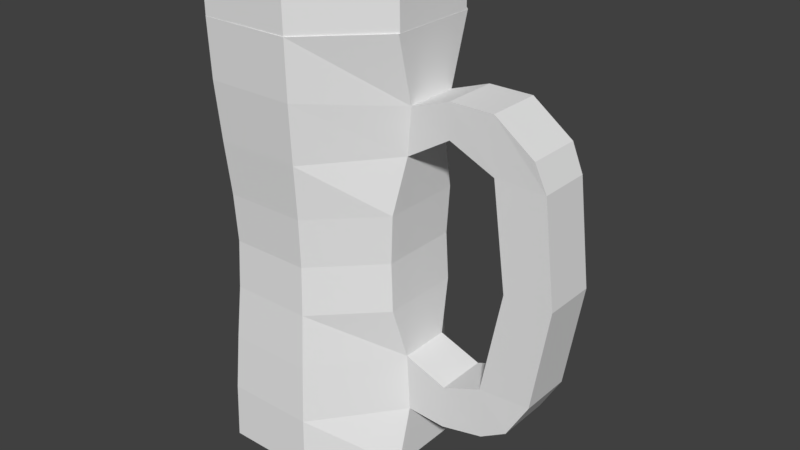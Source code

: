 # Source: beer.blend  (saved by Blender 2.78.0; exported with 4.5.12 LTS)
import bpy
from mathutils import Matrix  # noqa: F401  (used for matrix-valued properties, if any)

bpy.ops.wm.read_factory_settings(use_empty=True)
scene = bpy.context.scene
scene.name = 'Scene'

# ---- collections
col_collection_1 = bpy.data.collections.new('Collection 1'); scene.collection.children.link(col_collection_1)

# ---- materials (node trees are filled in below, after node groups)
mat_beer = bpy.data.materials.new('beer')
mat_beer.alpha_threshold = 0.0
mat_beer.use_transparent_shadow = False
mat_beer.diffuse_color = (0.8879, 0.4621, 0.001214, 1.0)
mat_beer.roughness = 0.5
mat_foam = bpy.data.materials.new('foam')
mat_foam.alpha_threshold = 0.0
mat_foam.use_transparent_shadow = False
mat_foam.roughness = 0.5
mat_beerglass = bpy.data.materials.new('beerglass')
mat_beerglass.alpha_threshold = 0.0
mat_beerglass.use_transparent_shadow = False
mat_beerglass.roughness = 0.5

# ---- material node trees

# ---- world
world_world = bpy.data.worlds.new('World'); scene.world = world_world
world_world.color = (0.05088, 0.05088, 0.05088)
world_world.use_sun_shadow = False
world_world.sun_shadow_jitter_overblur = 0.0
world_world.cycles.sampling_method = 'MANUAL'

# ---- meshes
me_cylinder = bpy.data.meshes.new('Cylinder')
me_cylinder.from_pydata([(0.2928, 0.9038, -0.8904), (0.2933, 0.9042, 1.019), (0.7559, 0.4368, -0.8908), (0.7559, 0.4386, 1.019), (0.7559, -0.1852, -0.8908), (0.7559, -0.187, 1.019), (0.2928, -0.6522, -0.8904), (0.2933, -0.6525, 1.019), (-0.3488, -0.6559, -0.8825), (-0.3488, -0.6559, 1.012), (-0.8067, -0.198, -0.8825), (-0.8067, -0.198, 1.012), (-0.8067, 0.4496, -0.8825), (-0.8067, 0.4496, 1.012), (-0.3488, 0.9075, -0.8825), (-0.3488, 0.9075, 1.012), (0.271, 0.8612, -0.7679), (0.2539, 0.8234, -0.4943), (0.2419, 0.7793, -0.2417), (0.2365, 0.7573, 0.0), (0.2419, 0.7793, 0.2417), (0.2542, 0.8234, 0.495), (0.2715, 0.861, 0.7677), (0.7008, 0.3006, 0.7182), (0.6631, 0.2915, 0.498), (0.6299, 0.389, 0.2387), (0.6065, 0.3874, 0.0), (0.6299, 0.389, -0.2387), (0.6627, 0.2917, -0.4958), (0.7002, 0.3022, -0.7642), (0.7008, -0.04902, 0.7182), (0.6631, -0.03989, 0.498), (0.6299, -0.1374, 0.2387), (0.6065, -0.1358, 0.0), (0.6299, -0.1374, -0.2387), (0.6627, -0.04009, -0.4958), (0.7002, -0.05054, -0.7642), (0.2715, -0.6093, 0.7677), (0.2542, -0.5718, 0.495), (0.2419, -0.5277, 0.2417), (0.2365, -0.5057, 0.0), (0.2419, -0.5277, -0.2417), (0.2539, -0.5718, -0.4943), (0.271, -0.6096, -0.7679), (-0.3278, -0.6052, 0.7582), (-0.3129, -0.5692, 0.5033), (-0.2956, -0.5274, 0.2514), (-0.2866, -0.5057, 0.0), (-0.2956, -0.5274, -0.2514), (-0.3129, -0.5692, -0.5033), (-0.3278, -0.6052, -0.7582), (-0.7561, -0.177, 0.7582), (-0.7201, -0.1621, 0.5033), (-0.6782, -0.1447, 0.2514), (-0.6565, -0.1358, 0.0), (-0.6782, -0.1447, -0.2514), (-0.7201, -0.1621, -0.5033), (-0.7561, -0.177, -0.7582), (-0.7561, 0.4286, 0.7582), (-0.7201, 0.4137, 0.5033), (-0.6782, 0.3964, 0.2514), (-0.6565, 0.3874, 0.0), (-0.6782, 0.3964, -0.2514), (-0.7201, 0.4137, -0.5033), (-0.7561, 0.4286, -0.7582), (-0.3278, 0.8569, 0.7582), (-0.3129, 0.8209, 0.5033), (-0.2956, 0.779, 0.2514), (-0.2866, 0.7573, 0.0), (-0.2956, 0.779, -0.2514), (-0.3129, 0.8209, -0.5033), (-0.3278, 0.8569, -0.7582), (0.7533, 0.4386, 1.145), (0.2907, 0.9042, 1.145), (0.7533, -0.187, 1.145), (0.2907, -0.6525, 1.145), (-0.3514, -0.6559, 1.138), (-0.8093, -0.198, 1.138), (-0.8093, 0.4496, 1.138), (-0.3514, 0.9075, 1.138), (0.8978, 0.4952, 1.0), (0.3515, 1.045, 1.0), (0.8978, -0.2436, 1.0), (0.3515, -0.7935, 1.0), (-0.4069, -0.7974, 0.9927), (-0.9478, -0.2566, 0.9927), (-0.9478, 0.5082, 0.9927), (-0.4069, 1.049, 0.9927), (0.8947, 0.4952, 1.145), (0.3484, 1.045, 1.145), (0.8947, -0.2436, 1.145), (0.3484, -0.7935, 1.145), (-0.41, -0.7974, 1.137), (-0.9508, -0.2566, 1.137), (-0.9508, 0.5082, 1.137), (-0.41, 1.049, 1.137)], [], [(22, 1, 3, 23), (23, 3, 5, 30), (30, 5, 7, 37), (37, 7, 9, 44), (44, 9, 11, 51), (51, 11, 13, 58), (15, 13, 86, 87), (58, 13, 15, 65), (65, 15, 1, 22), (0, 2, 4, 6, 8, 10, 12, 14), (14, 71, 16, 0), (71, 70, 17, 16), (70, 69, 18, 17), (69, 68, 19, 18), (68, 67, 20, 19), (67, 66, 21, 20), (66, 65, 22, 21), (12, 64, 71, 14), (64, 63, 70, 71), (63, 62, 69, 70), (62, 61, 68, 69), (61, 60, 67, 68), (60, 59, 66, 67), (59, 58, 65, 66), (10, 57, 64, 12), (57, 56, 63, 64), (56, 55, 62, 63), (55, 54, 61, 62), (54, 53, 60, 61), (53, 52, 59, 60), (52, 51, 58, 59), (8, 50, 57, 10), (50, 49, 56, 57), (49, 48, 55, 56), (48, 47, 54, 55), (47, 46, 53, 54), (46, 45, 52, 53), (45, 44, 51, 52), (6, 43, 50, 8), (43, 42, 49, 50), (42, 41, 48, 49), (41, 40, 47, 48), (40, 39, 46, 47), (39, 38, 45, 46), (38, 37, 44, 45), (4, 36, 43, 6), (36, 35, 42, 43), (35, 34, 41, 42), (34, 33, 40, 41), (33, 32, 39, 40), (32, 31, 38, 39), (31, 30, 37, 38), (2, 29, 36, 4), (28, 27, 34, 35), (27, 26, 33, 34), (26, 25, 32, 33), (25, 24, 31, 32), (0, 16, 29, 2), (16, 17, 28, 29), (17, 18, 27, 28), (18, 19, 26, 27), (19, 20, 25, 26), (20, 21, 24, 25), (21, 22, 23, 24), (24, 23, 30, 31), (29, 28, 35, 36), (72, 73, 79, 78, 77, 76, 75, 74), (5, 3, 80, 82), (74, 75, 91, 90), (72, 74, 90, 88), (9, 7, 83, 84), (73, 72, 88, 89), (79, 73, 89, 95), (13, 11, 85, 86), (86, 85, 93, 94), (84, 83, 91, 92), (87, 86, 94, 95), (82, 80, 88, 90), (85, 84, 92, 93), (81, 87, 95, 89), (80, 81, 89, 88), (83, 82, 90, 91), (75, 76, 92, 91), (11, 9, 84, 85), (76, 77, 93, 92), (77, 78, 94, 93), (7, 5, 82, 83), (1, 15, 87, 81), (3, 1, 81, 80), (78, 79, 95, 94)])
me_cylinder.polygons.foreach_set('material_index', [1, 1, 1, 1, 1, 1, 1, 1, 1, 0, 0, 0, 0, 0, 0, 0, 0, 0, 0, 0, 0, 0, 0, 0, 0, 0, 0, 0, 0, 0, 0, 0, 0, 0, 0, 0, 0, 0, 0, 0, 0, 0, 0, 0, 0, 0, 0, 0, 0, 0, 0, 0, 0, 0, 0, 0, 0, 0, 0, 0, 0, 0, 0, 0, 0, 0, 1, 1, 1, 1, 1, 1, 1, 1, 1, 1, 1, 1, 1, 1, 1, 1, 1, 1, 1, 1, 1, 1, 1, 1])
_uv = me_cylinder.uv_layers.new(name='UVMap')
_uv.uv.foreach_set('vector', [0.3113, 0.6615, 0.3202, 0.7087, 0.2244, 0.7066, 0.1961, 0.6502, 0.1961, 0.6502, 0.2244, 0.7066, 0.09576, 0.7066, 0.1241, 0.6502, 0.1241, 0.6502, 0.09576, 0.7066, 0.0, 0.7087, 0.008884, 0.6615, 0.4478, 0.9528, 0.4523, 1.0, 0.3202, 0.9986, 0.3245, 0.951, 0.4607, 0.6894, 0.465, 0.6418, 0.5594, 0.6401, 0.549, 0.6878, 0.8711, 0.3943, 0.8668, 0.3467, 1.0, 0.3467, 0.9957, 0.3943, 0.5002, 0.3201, 0.6334, 0.3201, 0.6454, 0.3467, 0.488, 0.3467, 0.6508, 0.3944, 0.6404, 0.3467, 0.7347, 0.3484, 0.739, 0.3959, 0.739, 0.3959, 0.7347, 0.3484, 0.8668, 0.3469, 0.8623, 0.3941, 0.3202, 0.5541, 0.3208, 0.4301, 0.4112, 0.3472, 0.5465, 0.3467, 0.6404, 0.4317, 0.6404, 0.5538, 0.5462, 0.6401, 0.413, 0.6401, 0.7348, 0.7053, 0.7391, 0.6817, 0.8623, 0.6836, 0.8668, 0.7068, 0.7391, 0.6817, 0.7422, 0.6336, 0.8588, 0.6318, 0.8623, 0.6836, 0.7422, 0.6336, 0.7457, 0.5859, 0.8562, 0.5841, 0.8588, 0.6318, 0.7457, 0.5859, 0.7475, 0.5385, 0.8551, 0.5384, 0.8562, 0.5841, 0.7475, 0.5385, 0.7457, 0.4912, 0.8562, 0.493, 0.8551, 0.5384, 0.7457, 0.4912, 0.7421, 0.4438, 0.8587, 0.4454, 0.8562, 0.493, 0.7421, 0.4438, 0.739, 0.3959, 0.8623, 0.3941, 0.8587, 0.4454, 0.6405, 0.7037, 0.6509, 0.6802, 0.7391, 0.6817, 0.7348, 0.7053, 0.6509, 0.6802, 0.6583, 0.6321, 0.7422, 0.6336, 0.7391, 0.6817, 0.6583, 0.6321, 0.6669, 0.5846, 0.7457, 0.5859, 0.7422, 0.6336, 0.6669, 0.5846, 0.6713, 0.5371, 0.7475, 0.5385, 0.7457, 0.5859, 0.6713, 0.5371, 0.6668, 0.4898, 0.7457, 0.4912, 0.7475, 0.5385, 0.6668, 0.4898, 0.6582, 0.4424, 0.7421, 0.4438, 0.7457, 0.4912, 0.6582, 0.4424, 0.6508, 0.3944, 0.739, 0.3959, 0.7421, 0.4438, 0.8668, 0.7037, 0.8711, 0.6801, 0.9957, 0.6801, 1.0, 0.7037, 0.8711, 0.6801, 0.8742, 0.632, 0.9926, 0.632, 0.9957, 0.6801, 0.8742, 0.632, 0.8777, 0.5843, 0.989, 0.5843, 0.9926, 0.632, 0.8777, 0.5843, 0.8796, 0.5369, 0.9872, 0.5369, 0.989, 0.5843, 0.8796, 0.5369, 0.8777, 0.4896, 0.989, 0.4896, 0.9872, 0.5369, 0.8777, 0.4896, 0.8742, 0.4422, 0.9926, 0.4422, 0.989, 0.4896, 0.8742, 0.4422, 0.8711, 0.3943, 0.9957, 0.3943, 0.9926, 0.4422, 0.465, 0.9988, 0.4607, 0.9752, 0.549, 0.9737, 0.5594, 0.9971, 0.4607, 0.9752, 0.4577, 0.927, 0.5416, 0.9256, 0.549, 0.9737, 0.4577, 0.927, 0.4541, 0.8794, 0.5329, 0.878, 0.5416, 0.9256, 0.4541, 0.8794, 0.4523, 0.8319, 0.5285, 0.8306, 0.5329, 0.878, 0.4523, 0.8319, 0.4541, 0.7846, 0.5329, 0.7832, 0.5285, 0.8306, 0.4541, 0.7846, 0.4577, 0.7373, 0.5416, 0.7358, 0.5329, 0.7832, 0.4577, 0.7373, 0.4607, 0.6894, 0.549, 0.6878, 0.5416, 0.7358, 0.4523, 0.6401, 0.4478, 0.6634, 0.3246, 0.6652, 0.3203, 0.6416, 0.4478, 0.6634, 0.4442, 0.7151, 0.3276, 0.7134, 0.3246, 0.6652, 0.4442, 0.7151, 0.4417, 0.7629, 0.3312, 0.761, 0.3276, 0.7134, 0.4417, 0.7629, 0.4406, 0.8085, 0.333, 0.8085, 0.3312, 0.761, 0.4406, 0.8085, 0.4417, 0.854, 0.3312, 0.8558, 0.333, 0.8085, 0.4417, 0.854, 0.4442, 0.9016, 0.3276, 0.9031, 0.3312, 0.8558, 0.4442, 0.9016, 0.4478, 0.9528, 0.3245, 0.951, 0.3276, 0.9031, 0.09613, 0.3467, 0.1238, 0.3708, 0.00883, 0.3721, 7.02e-05, 0.3489, 0.1238, 0.3708, 0.126, 0.4216, 0.01661, 0.4237, 0.00883, 0.3721, 0.126, 0.4216, 0.106, 0.4702, 0.02567, 0.4714, 0.01661, 0.4237, 0.106, 0.4702, 0.1063, 0.5153, 0.03021, 0.517, 0.02567, 0.4714, 0.1063, 0.5153, 0.106, 0.5602, 0.02567, 0.5625, 0.03021, 0.517, 0.106, 0.5602, 0.126, 0.6089, 0.01661, 0.6102, 0.02567, 0.5625, 0.126, 0.6089, 0.1241, 0.6502, 0.008884, 0.6615, 0.01661, 0.6102, 0.2241, 0.3467, 0.1964, 0.3708, 0.1238, 0.3708, 0.09613, 0.3467, 0.1942, 0.4216, 0.2142, 0.4702, 0.106, 0.4702, 0.126, 0.4216, 0.2142, 0.4702, 0.2139, 0.5153, 0.1063, 0.5153, 0.106, 0.4702, 0.2139, 0.5153, 0.2142, 0.5602, 0.106, 0.5602, 0.1063, 0.5153, 0.2142, 0.5602, 0.1942, 0.6089, 0.126, 0.6089, 0.106, 0.5602, 0.3201, 0.3489, 0.3114, 0.3721, 0.1964, 0.3708, 0.2241, 0.3467, 0.3114, 0.3721, 0.3036, 0.4237, 0.1942, 0.4216, 0.1964, 0.3708, 0.3036, 0.4237, 0.2945, 0.4714, 0.2142, 0.4702, 0.1942, 0.4216, 0.2945, 0.4714, 0.29, 0.517, 0.2139, 0.5153, 0.2142, 0.4702, 0.29, 0.517, 0.2945, 0.5625, 0.2142, 0.5602, 0.2139, 0.5153, 0.2945, 0.5625, 0.3036, 0.6102, 0.1942, 0.6089, 0.2142, 0.5602, 0.3036, 0.6102, 0.3113, 0.6615, 0.1961, 0.6502, 0.1942, 0.6089, 0.1942, 0.6089, 0.1961, 0.6502, 0.1241, 0.6502, 0.126, 0.6089, 0.1964, 0.3708, 0.1942, 0.4216, 0.126, 0.4216, 0.1238, 0.3708, 0.02933, 0.2364, 0.02889, 0.1127, 0.1218, 0.02667, 0.255, 0.02668, 0.3492, 0.113, 0.3492, 0.2351, 0.2553, 0.3202, 0.1203, 0.3198, 0.4987, 0.02694, 0.4077, 0.1103, 0.3788, 0.09896, 0.4863, 0.0004799, 0.1203, 0.3198, 0.2553, 0.3202, 0.2674, 0.3467, 0.108, 0.3462, 0.02933, 0.2364, 0.1203, 0.3198, 0.108, 0.3462, 0.0005233, 0.2477, 0.7276, 0.1117, 0.6337, 0.02653, 0.6457, 0.0, 0.7566, 0.1006, 0.02889, 0.1127, 0.02933, 0.2364, 0.0005233, 0.2477, 0.0, 0.1016, 0.1218, 0.02667, 0.02889, 0.1127, 0.0, 0.1016, 0.1097, 0.0, 0.6334, 0.3201, 0.7276, 0.2338, 0.7566, 0.2448, 0.6454, 0.3467, 0.8504, 0.0, 0.8504, 0.1442, 0.8206, 0.1442, 0.8206, 1.124e-08, 0.8504, 0.1445, 0.8504, 0.2875, 0.8206, 0.2872, 0.8206, 0.1442, 0.789, 0.1027, 0.7909, 0.0006413, 0.8206, 0.0, 0.8188, 0.1021, 0.7566, 0.2429, 0.7566, 0.1037, 0.7863, 0.1037, 0.7863, 0.2429, 0.5594, 0.7423, 0.5594, 0.6401, 0.5891, 0.6413, 0.5891, 0.7434, 0.7909, 0.2457, 0.789, 0.1027, 0.8188, 0.1021, 0.8206, 0.2451, 0.7566, 0.1037, 0.7593, 0.0, 0.789, 0.0, 0.7863, 0.1037, 0.7593, 0.3466, 0.7566, 0.2429, 0.7863, 0.2429, 0.789, 0.3466, 0.2553, 0.3202, 0.3492, 0.2351, 0.3783, 0.2461, 0.2674, 0.3467, 0.7276, 0.2338, 0.7276, 0.1117, 0.7566, 0.1006, 0.7566, 0.2448, 0.3492, 0.2351, 0.3492, 0.113, 0.3783, 0.102, 0.3783, 0.2461, 0.3492, 0.113, 0.255, 0.02668, 0.2671, 8.54e-07, 0.3783, 0.102, 0.6337, 0.02653, 0.4987, 0.02694, 0.4863, 0.0004799, 0.6457, 0.0, 0.4073, 0.234, 0.5002, 0.3201, 0.488, 0.3467, 0.3783, 0.2451, 0.4077, 0.1103, 0.4073, 0.234, 0.3783, 0.2451, 0.3788, 0.09896, 0.255, 0.02668, 0.1218, 0.02667, 0.1097, 0.0, 0.2671, 8.54e-07])
me_cylinder.materials.append(mat_beer)
me_cylinder.materials.append(mat_foam)
me_cylinder.use_remesh_preserve_volume = False
me_cylinder.use_remesh_preserve_attributes = False
me_cylinder.use_mirror_vertex_groups = False
me_cylinder.update()
me_cylinder_001 = bpy.data.meshes.new('Cylinder.001')
me_cylinder_001.from_pydata([(0.3577, 1.05, -1.0), (0.3577, 1.05, 1.0), (0.8989, 0.5085, -1.0), (0.8989, 0.5085, 1.0), (0.8989, -0.2569, -1.0), (0.8989, -0.2569, 1.0), (0.3577, -0.7981, -1.0), (0.3577, -0.7981, 1.0), (-0.4077, -0.7981, -1.0), (-0.4077, -0.7981, 1.0), (-0.9489, -0.2569, -1.0), (-0.9489, -0.2569, 1.0), (-0.9489, 0.5085, -1.0), (-0.9489, 0.5085, 1.0), (-0.4077, 1.05, -1.0), (-0.4077, 1.05, 1.0), (0.3515, 1.035, -0.7379), (0.336, 0.9973, -0.4717), (0.3189, 0.9562, -0.2247), (0.3106, 0.9362, 0.0), (0.3189, 0.9562, 0.2247), (0.336, 0.9973, 0.4717), (0.3515, 1.035, 0.7379), (0.8839, 0.3572, 0.6908), (0.8465, 0.3477, 0.4717), (0.8053, 0.4698, 0.2247), (0.7854, 0.4615, 0.0), (0.8053, 0.4698, -0.2247), (0.8465, 0.3477, -0.4717), (0.8839, 0.3572, -0.7379), (0.8839, -0.1056, 0.6908), (0.8465, -0.09609, 0.4717), (0.8053, -0.2181, 0.2247), (0.7854, -0.2099, 0.0), (0.8053, -0.2181, -0.2247), (0.8465, -0.09609, -0.4717), (0.8839, -0.1056, -0.7379), (0.3515, -0.7832, 0.7379), (0.336, -0.7457, 0.4717), (0.3189, -0.7045, 0.2247), (0.3106, -0.6846, 0.0), (0.3189, -0.7045, -0.2247), (0.336, -0.7457, -0.4717), (0.3515, -0.7832, -0.7379), (-0.4015, -0.7832, 0.7379), (-0.386, -0.7457, 0.4717), (-0.369, -0.7045, 0.2247), (-0.3607, -0.6846, 0.0), (-0.369, -0.7045, -0.2247), (-0.386, -0.7457, -0.4717), (-0.4015, -0.7832, -0.7379), (-0.934, -0.2507, 0.7379), (-0.8966, -0.2352, 0.4717), (-0.8554, -0.2181, 0.2247), (-0.8354, -0.2099, 0.0), (-0.8554, -0.2181, -0.2247), (-0.8966, -0.2352, -0.4717), (-0.934, -0.2507, -0.7379), (-0.934, 0.5023, 0.7379), (-0.8966, 0.4868, 0.4717), (-0.8554, 0.4698, 0.2247), (-0.8354, 0.4615, 0.0), (-0.8554, 0.4698, -0.2247), (-0.8966, 0.4868, -0.4717), (-0.934, 0.5023, -0.7379), (-0.4015, 1.035, 0.7379), (-0.386, 0.9973, 0.4717), (-0.369, 0.9562, 0.2247), (-0.3607, 0.9362, 0.0), (-0.369, 0.9562, -0.2247), (-0.386, 0.9973, -0.4717), (-0.4015, 1.035, -0.7379), (1.586, 0.3572, 0.7552), (1.603, 0.3477, 0.5009), (1.549, 0.3477, -0.4717), (1.586, 0.3572, -0.7012), (1.586, -0.1056, 0.7552), (1.603, -0.09609, 0.5009), (1.586, -0.1056, -0.7012), (1.924, 0.3572, 0.6186), (2.023, 0.3477, 0.4976), (1.809, 0.3572, -0.6259), (1.924, -0.1056, 0.6186), (2.023, -0.09609, 0.4976), (1.989, -0.09609, -0.4552), (1.809, -0.1056, -0.6259), (1.549, -0.09609, -0.4717), (1.989, 0.3477, -0.4552), (2.129, 0.3477, 0.02318), (1.723, 0.3477, 0.01848), (1.723, -0.09609, 0.01848), (2.129, -0.09609, 0.02318), (1.216, 0.3572, -0.7482), (1.216, -0.1056, -0.7482), (1.216, 0.3477, -0.547), (1.216, -0.09609, -0.547), (1.218, -0.1056, 0.7552), (1.218, 0.3572, 0.7552), (1.218, 0.3477, 0.5957), (1.218, -0.09609, 0.5957)], [], [(22, 1, 3, 23), (23, 3, 5, 30), (30, 5, 7, 37), (37, 7, 9, 44), (44, 9, 11, 51), (51, 11, 13, 58), (3, 1, 15, 13, 11, 9, 7, 5), (58, 13, 15, 65), (65, 15, 1, 22), (0, 2, 4, 6, 8, 10, 12, 14), (14, 71, 16, 0), (71, 70, 17, 16), (70, 69, 18, 17), (69, 68, 19, 18), (68, 67, 20, 19), (67, 66, 21, 20), (66, 65, 22, 21), (12, 64, 71, 14), (64, 63, 70, 71), (63, 62, 69, 70), (62, 61, 68, 69), (61, 60, 67, 68), (60, 59, 66, 67), (59, 58, 65, 66), (10, 57, 64, 12), (57, 56, 63, 64), (56, 55, 62, 63), (55, 54, 61, 62), (54, 53, 60, 61), (53, 52, 59, 60), (52, 51, 58, 59), (8, 50, 57, 10), (50, 49, 56, 57), (49, 48, 55, 56), (48, 47, 54, 55), (47, 46, 53, 54), (46, 45, 52, 53), (45, 44, 51, 52), (6, 43, 50, 8), (43, 42, 49, 50), (42, 41, 48, 49), (41, 40, 47, 48), (40, 39, 46, 47), (39, 38, 45, 46), (38, 37, 44, 45), (4, 36, 43, 6), (36, 35, 42, 43), (35, 34, 41, 42), (34, 33, 40, 41), (33, 32, 39, 40), (32, 31, 38, 39), (31, 30, 37, 38), (2, 29, 36, 4), (93, 92, 75, 78), (28, 27, 34, 35), (27, 26, 33, 34), (26, 25, 32, 33), (25, 24, 31, 32), (97, 96, 76, 72), (0, 16, 29, 2), (16, 17, 28, 29), (17, 18, 27, 28), (18, 19, 26, 27), (19, 20, 25, 26), (20, 21, 24, 25), (21, 22, 23, 24), (75, 74, 87, 81), (86, 78, 85, 84), (98, 97, 72, 73), (99, 98, 73, 77), (96, 99, 77, 76), (92, 94, 74, 75), (94, 95, 86, 74), (95, 93, 78, 86), (81, 87, 84, 85), (80, 79, 82, 83), (78, 75, 81, 85), (76, 77, 83, 82), (73, 72, 79, 80), (72, 76, 82, 79), (74, 86, 84, 87), (89, 88, 87, 74), (90, 89, 74, 86), (91, 90, 86, 84), (88, 91, 84, 87), (80, 83, 91, 88), (83, 77, 90, 91), (77, 73, 89, 90), (73, 80, 88, 89), (35, 36, 93, 95), (28, 35, 95, 94), (29, 28, 94, 92), (36, 29, 92, 93), (30, 31, 99, 96), (31, 24, 98, 99), (24, 23, 97, 98), (23, 30, 96, 97)])
_uv = me_cylinder_001.uv_layers.new(name='UVMap')
_uv.uv.foreach_set('vector', [0.3218, 0.3202, 0.3244, 0.3685, 0.2294, 0.3692, 0.2028, 0.3122, 0.2028, 0.3122, 0.2294, 0.3692, 0.09502, 0.3692, 0.1216, 0.3122, 0.1216, 0.3122, 0.09502, 0.3692, 0.0, 0.3685, 0.002619, 0.3202, 0.3827, 0.448, 0.3755, 0.4003, 0.5087, 0.3816, 0.5137, 0.4297, 0.5137, 0.4297, 0.5087, 0.3816, 0.603, 0.3685, 0.6065, 0.4168, 0.5527, 0.3203, 0.5538, 0.3685, 0.4194, 0.3685, 0.4205, 0.3203, 0.9308, 0.6093, 0.8358, 0.709, 0.7015, 0.709, 0.6065, 0.6093, 0.6065, 0.4683, 0.7015, 0.3685, 0.8358, 0.3685, 0.9308, 0.4683, 0.2821, 0.7181, 0.2786, 0.7663, 0.1843, 0.7532, 0.1893, 0.7052, 0.1893, 0.7052, 0.1843, 0.7532, 0.0511, 0.7345, 0.05827, 0.6868, 0.8774, 0.0, 0.9721, 0.09973, 0.9721, 0.2408, 0.8774, 0.3405, 0.7435, 0.3405, 0.6488, 0.2408, 0.6488, 0.09973, 0.7435, 4.394e-08, 0.2308, 0.3879, 0.2236, 0.4356, 0.09257, 0.4173, 0.09758, 0.3692, 0.2236, 0.4356, 0.2147, 0.4839, 0.08909, 0.4663, 0.09257, 0.4173, 0.2147, 0.4839, 0.206, 0.5286, 0.08632, 0.5118, 0.08909, 0.4663, 0.206, 0.5286, 0.1994, 0.5694, 0.08254, 0.553, 0.08632, 0.5118, 0.1994, 0.5694, 0.1956, 0.6106, 0.07588, 0.5939, 0.08254, 0.553, 0.1956, 0.6106, 0.1928, 0.6562, 0.06716, 0.6386, 0.07588, 0.5939, 0.1928, 0.6562, 0.1893, 0.7052, 0.05827, 0.6868, 0.06716, 0.6386, 0.4194, 6.59e-08, 0.4205, 0.04833, 0.327, 0.04926, 0.3244, 0.0009469, 0.4205, 0.04833, 0.4232, 0.09745, 0.3336, 0.09834, 0.327, 0.04926, 0.4232, 0.09745, 0.4262, 0.143, 0.3408, 0.1439, 0.3336, 0.09834, 0.4262, 0.143, 0.4277, 0.1845, 0.3443, 0.1853, 0.3408, 0.1439, 0.2821, 0.5809, 0.2803, 0.6224, 0.1956, 0.6106, 0.1994, 0.5694, 0.2803, 0.6224, 0.2817, 0.6685, 0.1928, 0.6562, 0.1956, 0.6106, 0.2817, 0.6685, 0.2821, 0.7181, 0.1893, 0.7052, 0.1928, 0.6562, 0.5538, 0.0, 0.5527, 0.04832, 0.4205, 0.04833, 0.4194, 6.59e-08, 0.5527, 0.04832, 0.55, 0.09745, 0.4232, 0.09745, 0.4205, 0.04833, 0.55, 0.09745, 0.547, 0.143, 0.4262, 0.143, 0.4232, 0.09745, 0.547, 0.143, 0.5456, 0.1845, 0.4277, 0.1845, 0.4262, 0.143, 0.5456, 0.1845, 0.547, 0.2258, 0.4262, 0.2258, 0.4277, 0.1845, 0.547, 0.2258, 0.55, 0.2713, 0.4232, 0.2713, 0.4262, 0.2258, 0.55, 0.2713, 0.5527, 0.3203, 0.4205, 0.3203, 0.4232, 0.2713, 0.6488, 0.0009468, 0.6462, 0.04926, 0.5527, 0.04832, 0.5538, 0.0, 0.6462, 0.04926, 0.6396, 0.09834, 0.55, 0.09745, 0.5527, 0.04832, 0.6396, 0.09834, 0.6324, 0.1439, 0.547, 0.143, 0.55, 0.09745, 0.6324, 0.1439, 0.6289, 0.1853, 0.5456, 0.1845, 0.547, 0.143, 0.5238, 0.5655, 0.52, 0.5242, 0.6047, 0.5124, 0.6065, 0.554, 0.52, 0.5242, 0.5172, 0.4787, 0.6061, 0.4663, 0.6047, 0.5124, 0.5172, 0.4787, 0.5137, 0.4297, 0.6065, 0.4168, 0.6061, 0.4663, 0.422, 0.7656, 0.417, 0.7176, 0.548, 0.6992, 0.5552, 0.747, 0.417, 0.7176, 0.4135, 0.6686, 0.5391, 0.651, 0.548, 0.6992, 0.4135, 0.6686, 0.4107, 0.6231, 0.5304, 0.6063, 0.5391, 0.651, 0.4107, 0.6231, 0.407, 0.5818, 0.5238, 0.5655, 0.5304, 0.6063, 0.407, 0.5818, 0.4003, 0.541, 0.52, 0.5242, 0.5238, 0.5655, 0.4003, 0.541, 0.3916, 0.4963, 0.5172, 0.4787, 0.52, 0.5242, 0.3916, 0.4963, 0.3827, 0.448, 0.5137, 0.4297, 0.5172, 0.4787, 0.09502, 0.0006848, 0.1216, 0.04897, 0.002619, 0.04829, 2.093e-08, 0.0, 0.1216, 0.04897, 0.1232, 0.09798, 0.00919, 0.09733, 0.002619, 0.04829, 0.1232, 0.09798, 0.1018, 0.1434, 0.01642, 0.1428, 0.00919, 0.09733, 0.3262, 0.635, 0.3244, 0.5935, 0.407, 0.5818, 0.4107, 0.6231, 0.1033, 0.1848, 0.1018, 0.2262, 0.01642, 0.2256, 0.01993, 0.1842, 0.1018, 0.2262, 0.1232, 0.2718, 0.00919, 0.2712, 0.01642, 0.2256, 0.1232, 0.2718, 0.1216, 0.3122, 0.002619, 0.3202, 0.00919, 0.2712, 0.2294, 0.0006848, 0.2028, 0.04897, 0.1216, 0.04897, 0.09502, 0.0006848, 0.4057, 0.912, 0.3244, 0.912, 0.3244, 0.8433, 0.4057, 0.8433, 0.2012, 0.09798, 0.2226, 0.1434, 0.1018, 0.1434, 0.1232, 0.09798, 0.2226, 0.1434, 0.2211, 0.1848, 0.1033, 0.1848, 0.1018, 0.1434, 0.2211, 0.1848, 0.2226, 0.2262, 0.1018, 0.2262, 0.1033, 0.1848, 0.2226, 0.2262, 0.2012, 0.2718, 0.1232, 0.2718, 0.1018, 0.2262, 0.08126, 0.8968, 1.57e-08, 0.8968, 4.317e-08, 0.829, 0.08126, 0.829, 0.3244, 1.098e-08, 0.3218, 0.04829, 0.2028, 0.04897, 0.2294, 0.0006848, 0.3218, 0.04829, 0.3152, 0.09733, 0.2012, 0.09798, 0.2028, 0.04897, 0.3152, 0.09733, 0.308, 0.1428, 0.2226, 0.1434, 0.2012, 0.09798, 0.08632, 0.5118, 0.08254, 0.553, 0.0, 0.5414, 0.001746, 0.4998, 0.3045, 0.1842, 0.308, 0.2256, 0.2226, 0.2262, 0.2211, 0.1848, 0.308, 0.2256, 0.3152, 0.2712, 0.2012, 0.2718, 0.2226, 0.2262, 0.3152, 0.2712, 0.3218, 0.3202, 0.2028, 0.3122, 0.2012, 0.2718, 0.7018, 0.7177, 0.7084, 0.76, 0.6311, 0.763, 0.6627, 0.7316, 0.2848, 0.8474, 0.2444, 0.8411, 0.2571, 0.7999, 0.2866, 0.7663, 0.7664, 0.9567, 0.7664, 0.9861, 0.7018, 0.9861, 0.6988, 0.9392, 0.2371, 0.8355, 0.1592, 0.8355, 0.1592, 0.7663, 0.2371, 0.7663, 0.9179, 0.7363, 0.9347, 0.7599, 0.8904, 0.8162, 0.8661, 0.7768, 0.7667, 0.709, 0.7667, 0.7461, 0.7084, 0.76, 0.7018, 0.7177, 0.4836, 0.9076, 0.4057, 0.9076, 0.4057, 0.8466, 0.4836, 0.8466, 0.2724, 0.9089, 0.2371, 0.9094, 0.2444, 0.8411, 0.2848, 0.8474, 0.3244, 0.8013, 0.3261, 0.7656, 0.404, 0.7656, 0.4057, 0.8013, 0.4853, 0.7878, 0.4836, 0.7656, 0.5649, 0.7656, 0.5632, 0.7878, 0.4057, 0.8433, 0.3244, 0.8433, 0.3244, 0.8013, 0.4057, 0.8013, 0.8661, 0.7768, 0.8904, 0.8162, 0.8316, 0.8629, 0.8329, 0.8341, 0.6988, 0.9392, 0.7018, 0.9861, 0.6425, 0.9609, 0.6252, 0.9386, 0.08126, 0.829, 4.317e-08, 0.829, 0.0, 0.7663, 0.08126, 0.7663, 0.4836, 0.8466, 0.4057, 0.8466, 0.4057, 0.7656, 0.4836, 0.7656, 0.6778, 0.8503, 0.6065, 0.8512, 0.6311, 0.763, 0.7084, 0.76, 0.1592, 0.8569, 0.08126, 0.8569, 0.08126, 0.7663, 0.1592, 0.7663, 0.8664, 0.9447, 0.9241, 0.9007, 1.0, 0.954, 0.9363, 1.0, 0.4853, 0.8751, 0.5632, 0.8751, 0.5632, 0.9634, 0.4853, 0.9634, 0.4853, 0.7878, 0.5632, 0.7878, 0.5632, 0.8751, 0.4853, 0.8751, 0.8316, 0.8629, 0.8904, 0.8162, 0.9241, 0.9007, 0.8664, 0.9447, 0.1592, 0.9456, 0.08126, 0.9456, 0.08126, 0.8569, 0.1592, 0.8569, 0.6988, 0.9392, 0.6252, 0.9386, 0.6065, 0.8512, 0.6778, 0.8503, 0.2866, 0.9768, 0.2398, 0.9706, 0.2371, 0.9094, 0.2724, 0.9089, 0.4836, 0.976, 0.4057, 0.976, 0.4057, 0.9076, 0.4836, 0.9076, 0.8251, 0.711, 0.8316, 0.76, 0.7667, 0.7461, 0.7667, 0.709, 0.4057, 0.9728, 0.3244, 0.9728, 0.3244, 0.912, 0.4057, 0.912, 0.9718, 0.709, 1.0, 0.7373, 0.9347, 0.7599, 0.9179, 0.7363, 0.2371, 0.9057, 0.1592, 0.9057, 0.1592, 0.8355, 0.2371, 0.8355, 0.8316, 0.9338, 0.8251, 0.9742, 0.7664, 0.9861, 0.7664, 0.9567, 0.08126, 0.9582, 9.157e-09, 0.9582, 1.57e-08, 0.8968, 0.08126, 0.8968])
me_cylinder_001.materials.append(mat_beerglass)
me_cylinder_001.materials.append(mat_beer)
me_cylinder_001.use_remesh_preserve_volume = False
me_cylinder_001.use_remesh_preserve_attributes = False
me_cylinder_001.use_mirror_vertex_groups = False
me_cylinder_001.update()

# ---- objects
ob_beer = bpy.data.objects.new('beer', me_cylinder)
ob_beerglass = bpy.data.objects.new('beerglass', me_cylinder_001)

# ---- transforms, parenting, visibility, modifiers, constraints
ob_beer.location = (0.0, 0.0, 0.9405)
ob_beer.scale = (0.5122, 0.5122, 0.9265)
ob_beer.lineart.crease_threshold = 0.0
ob_beerglass.location = (0.0, 0.0, 0.9405)
ob_beerglass.scale = (0.5122, 0.5122, 0.9265)
ob_beerglass.lineart.crease_threshold = 0.0
_m = ob_beerglass.modifiers.new('Boolean', 'BOOLEAN')
_m.object = ob_beer
_m.solver = 'FAST'

# ---- collection membership
col_collection_1.objects.link(ob_beer)
col_collection_1.objects.link(ob_beerglass)

# ---- scene / render settings (as saved in the file)
scene.frame_start = 1; scene.frame_end = 250; scene.frame_set(1)
scene.render.engine = 'BLENDER_EEVEE_NEXT'
scene.render.resolution_percentage = 50
scene.render.dither_intensity = 0.0
scene.cycles.use_denoising = False
scene.cycles.samples = 128
scene.cycles.sampling_pattern = 'TABULATED_SOBOL'
scene.cycles.light_sampling_threshold = 0.0
scene.cycles.use_adaptive_sampling = False
scene.cycles.use_light_tree = False
scene.cycles.blur_glossy = 0.0
scene.cycles.sample_clamp_indirect = 0.0
scene.view_settings.view_transform = 'Standard'
bpy.context.view_layer.update()

# ---- added for rendering (the .blend has no active camera and no usable light): camera, sun
cam_auto = bpy.data.cameras.new('AutoCamera')
cam_auto.lens = 50.0
cam_auto.sensor_width = 36.0
cam_auto.clip_end = 1000.0
ob_auto_camera = bpy.data.objects.new('AutoCamera', cam_auto)
scene.collection.objects.link(ob_auto_camera)
ob_auto_camera.location = (2.80742, -2.94236, 3.01219)
ob_auto_camera.rotation_euler = (1.09748, -7.21219e-08, 0.694738)
scene.camera = ob_auto_camera
light_auto_sun = bpy.data.lights.new('AutoSun', 'SUN')
light_auto_sun.energy = 3.0
light_auto_sun.angle = 0.0523599
ob_auto_sun = bpy.data.objects.new('AutoSun', light_auto_sun)
scene.collection.objects.link(ob_auto_sun)
ob_auto_sun.rotation_euler = (0.872665, 0.174533, 0.523599)
bpy.context.view_layer.update()
